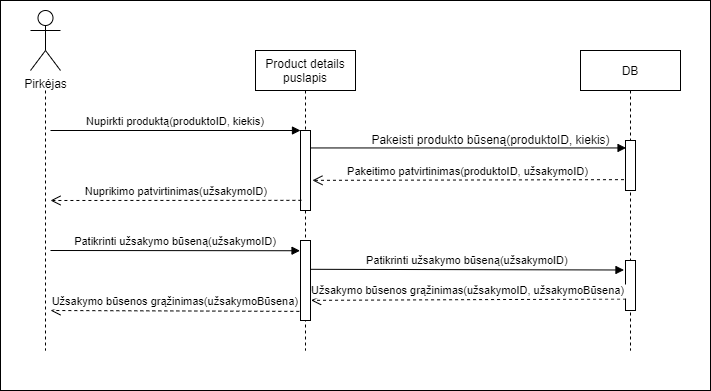

The diagram above was exported from draw.io. Its source (the exported page's mxGraphModel, read from the mxfile embedded in the PNG):
<mxGraphModel dx="1422" dy="882" grid="1" gridSize="10" guides="1" tooltips="1" connect="1" arrows="1" fold="1" page="1" pageScale="1" pageWidth="850" pageHeight="1100" math="0" shadow="0">
  <root>
    <mxCell id="0" />
    <mxCell id="1" parent="0" />
    <mxCell id="fMc8f6qJuGJaxFsDZmP0-1" value="" style="rounded=0;whiteSpace=wrap;html=1;" vertex="1" parent="1">
      <mxGeometry x="70" y="30" width="710" height="390" as="geometry" />
    </mxCell>
    <mxCell id="2m7hMugWXQhUZibsFSV0-10" value="" style="endArrow=none;dashed=1;html=1;rounded=0;" parent="1" edge="1">
      <mxGeometry width="50" height="50" relative="1" as="geometry">
        <mxPoint x="115" y="120" as="sourcePoint" />
        <mxPoint x="115" y="380" as="targetPoint" />
      </mxGeometry>
    </mxCell>
    <mxCell id="3nuBFxr9cyL0pnOWT2aG-5" value="Product details&#10;puslapis" style="shape=umlLifeline;perimeter=lifelinePerimeter;container=1;collapsible=0;recursiveResize=0;rounded=0;shadow=0;strokeWidth=1;" parent="1" vertex="1">
      <mxGeometry x="325" y="80" width="100" height="300" as="geometry" />
    </mxCell>
    <mxCell id="3nuBFxr9cyL0pnOWT2aG-6" value="" style="points=[];perimeter=orthogonalPerimeter;rounded=0;shadow=0;strokeWidth=1;" parent="3nuBFxr9cyL0pnOWT2aG-5" vertex="1">
      <mxGeometry x="45" y="80" width="10" height="80" as="geometry" />
    </mxCell>
    <mxCell id="2m7hMugWXQhUZibsFSV0-19" value="" style="points=[];perimeter=orthogonalPerimeter;rounded=0;shadow=0;strokeWidth=1;" parent="3nuBFxr9cyL0pnOWT2aG-5" vertex="1">
      <mxGeometry x="45" y="190" width="10" height="80" as="geometry" />
    </mxCell>
    <mxCell id="3nuBFxr9cyL0pnOWT2aG-7" value="Nuprikimo patvirtinimas(užsakymoID)" style="verticalAlign=bottom;endArrow=open;dashed=1;endSize=8;shadow=0;strokeWidth=1;exitX=0.09;exitY=0.873;exitDx=0;exitDy=0;exitPerimeter=0;" parent="1" source="3nuBFxr9cyL0pnOWT2aG-6" edge="1">
      <mxGeometry relative="1" as="geometry">
        <mxPoint x="120" y="230" as="targetPoint" />
        <mxPoint x="320" y="230" as="sourcePoint" />
      </mxGeometry>
    </mxCell>
    <mxCell id="3nuBFxr9cyL0pnOWT2aG-8" value="Nupirkti produktą(produktoID, kiekis)" style="verticalAlign=bottom;endArrow=block;entryX=0;entryY=0;shadow=0;strokeWidth=1;" parent="1" target="3nuBFxr9cyL0pnOWT2aG-6" edge="1">
      <mxGeometry relative="1" as="geometry">
        <mxPoint x="120" y="160" as="sourcePoint" />
      </mxGeometry>
    </mxCell>
    <mxCell id="3nuBFxr9cyL0pnOWT2aG-9" value="Patikrinti užsakymo būseną(užsakymoID)" style="verticalAlign=bottom;endArrow=block;shadow=0;strokeWidth=1;entryX=-0.048;entryY=0.128;entryDx=0;entryDy=0;entryPerimeter=0;" parent="1" target="2m7hMugWXQhUZibsFSV0-19" edge="1">
      <mxGeometry relative="1" as="geometry">
        <mxPoint x="120" y="280" as="sourcePoint" />
        <mxPoint x="320" y="280" as="targetPoint" />
      </mxGeometry>
    </mxCell>
    <mxCell id="3nuBFxr9cyL0pnOWT2aG-10" value="Užsakymo būsenos grąžinimas(užsakymoBūsena)" style="verticalAlign=bottom;endArrow=open;dashed=1;endSize=8;shadow=0;strokeWidth=1;exitX=-0.117;exitY=0.886;exitDx=0;exitDy=0;exitPerimeter=0;" parent="1" source="2m7hMugWXQhUZibsFSV0-19" edge="1">
      <mxGeometry relative="1" as="geometry">
        <mxPoint x="120" y="340" as="targetPoint" />
        <mxPoint x="170" y="340" as="sourcePoint" />
      </mxGeometry>
    </mxCell>
    <mxCell id="2m7hMugWXQhUZibsFSV0-1" value="Pirkėjas" style="shape=umlActor;verticalLabelPosition=bottom;verticalAlign=top;html=1;outlineConnect=0;" parent="1" vertex="1">
      <mxGeometry x="100" y="40" width="30" height="60" as="geometry" />
    </mxCell>
    <mxCell id="2m7hMugWXQhUZibsFSV0-13" value="DB" style="shape=umlLifeline;perimeter=lifelinePerimeter;container=1;collapsible=0;recursiveResize=0;rounded=0;shadow=0;strokeWidth=1;" parent="1" vertex="1">
      <mxGeometry x="650" y="80" width="100" height="300" as="geometry" />
    </mxCell>
    <mxCell id="2m7hMugWXQhUZibsFSV0-14" value="" style="points=[];perimeter=orthogonalPerimeter;rounded=0;shadow=0;strokeWidth=1;" parent="2m7hMugWXQhUZibsFSV0-13" vertex="1">
      <mxGeometry x="45" y="90" width="10" height="50" as="geometry" />
    </mxCell>
    <mxCell id="2m7hMugWXQhUZibsFSV0-17" value="Pakeisti produkto būseną(produktoID, kiekis)" style="text;html=1;align=center;verticalAlign=middle;resizable=0;points=[];autosize=1;strokeColor=none;fillColor=none;" parent="2m7hMugWXQhUZibsFSV0-13" vertex="1">
      <mxGeometry x="-215" y="80" width="250" height="20" as="geometry" />
    </mxCell>
    <mxCell id="2m7hMugWXQhUZibsFSV0-22" value="" style="points=[];perimeter=orthogonalPerimeter;rounded=0;shadow=0;strokeWidth=1;" parent="2m7hMugWXQhUZibsFSV0-13" vertex="1">
      <mxGeometry x="45" y="210" width="10" height="50" as="geometry" />
    </mxCell>
    <mxCell id="2m7hMugWXQhUZibsFSV0-15" value="" style="endArrow=block;html=1;rounded=0;entryX=0.055;entryY=0.149;entryDx=0;entryDy=0;entryPerimeter=0;endFill=1;" parent="1" source="3nuBFxr9cyL0pnOWT2aG-6" target="2m7hMugWXQhUZibsFSV0-14" edge="1">
      <mxGeometry width="50" height="50" relative="1" as="geometry">
        <mxPoint x="360" y="180" as="sourcePoint" />
        <mxPoint x="360" y="180" as="targetPoint" />
      </mxGeometry>
    </mxCell>
    <mxCell id="2m7hMugWXQhUZibsFSV0-18" value="Pakeitimo patvirtinimas(produktoID, užsakymoID)" style="verticalAlign=bottom;endArrow=open;dashed=1;endSize=8;shadow=0;strokeWidth=1;exitX=-0.152;exitY=0.783;exitDx=0;exitDy=0;exitPerimeter=0;entryX=1.193;entryY=0.623;entryDx=0;entryDy=0;entryPerimeter=0;" parent="1" source="2m7hMugWXQhUZibsFSV0-14" target="3nuBFxr9cyL0pnOWT2aG-6" edge="1">
      <mxGeometry relative="1" as="geometry">
        <mxPoint x="370" y="210" as="targetPoint" />
        <mxPoint x="351.76" y="210.16000000000008" as="sourcePoint" />
      </mxGeometry>
    </mxCell>
    <mxCell id="2m7hMugWXQhUZibsFSV0-20" value="Patikrinti užsakymo būseną(užsakymoID)" style="verticalAlign=bottom;endArrow=block;shadow=0;strokeWidth=1;exitX=0.986;exitY=0.36;exitDx=0;exitDy=0;exitPerimeter=0;entryX=-0.152;entryY=0.19;entryDx=0;entryDy=0;entryPerimeter=0;" parent="1" source="2m7hMugWXQhUZibsFSV0-19" target="2m7hMugWXQhUZibsFSV0-22" edge="1">
      <mxGeometry relative="1" as="geometry">
        <mxPoint x="370" y="300" as="sourcePoint" />
        <mxPoint x="670" y="299" as="targetPoint" />
      </mxGeometry>
    </mxCell>
    <mxCell id="2m7hMugWXQhUZibsFSV0-21" value="Užsakymo būsenos grąžinimas(užsakymoID, užsakymoBūsena)" style="verticalAlign=bottom;endArrow=open;dashed=1;endSize=8;shadow=0;strokeWidth=1;entryX=1.055;entryY=0.748;entryDx=0;entryDy=0;entryPerimeter=0;exitX=0.055;exitY=0.77;exitDx=0;exitDy=0;exitPerimeter=0;" parent="1" source="2m7hMugWXQhUZibsFSV0-22" target="2m7hMugWXQhUZibsFSV0-19" edge="1">
      <mxGeometry relative="1" as="geometry">
        <mxPoint x="380" y="330.0000000000001" as="targetPoint" />
        <mxPoint x="690" y="330" as="sourcePoint" />
      </mxGeometry>
    </mxCell>
  </root>
</mxGraphModel>